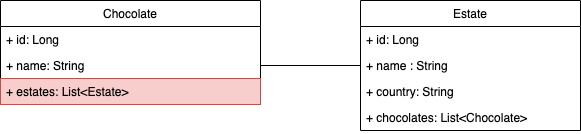

The diagram above was exported from draw.io. Its source (the exported page's mxGraphModel, read from the mxfile embedded in the PNG):
<mxGraphModel dx="1347" dy="684" grid="1" gridSize="10" guides="1" tooltips="1" connect="1" arrows="1" fold="1" page="1" pageScale="1" pageWidth="827" pageHeight="1169" math="0" shadow="0">
  <root>
    <mxCell id="WIyWlLk6GJQsqaUBKTNV-0" />
    <mxCell id="WIyWlLk6GJQsqaUBKTNV-1" parent="WIyWlLk6GJQsqaUBKTNV-0" />
    <mxCell id="A1QCcOyftoX0YOKFj1fe-0" value="Chocolate" style="swimlane;fontStyle=0;childLayout=stackLayout;horizontal=1;startSize=26;fillColor=none;horizontalStack=0;resizeParent=1;resizeParentMax=0;resizeLast=0;collapsible=1;marginBottom=0;" parent="WIyWlLk6GJQsqaUBKTNV-1" vertex="1">
      <mxGeometry x="80" y="150" width="260" height="104" as="geometry" />
    </mxCell>
    <mxCell id="A1QCcOyftoX0YOKFj1fe-1" value="+ id: Long" style="text;strokeColor=none;fillColor=none;align=left;verticalAlign=top;spacingLeft=4;spacingRight=4;overflow=hidden;rotatable=0;points=[[0,0.5],[1,0.5]];portConstraint=eastwest;" parent="A1QCcOyftoX0YOKFj1fe-0" vertex="1">
      <mxGeometry y="26" width="260" height="26" as="geometry" />
    </mxCell>
    <mxCell id="A1QCcOyftoX0YOKFj1fe-2" value="+ name: String" style="text;strokeColor=none;fillColor=none;align=left;verticalAlign=top;spacingLeft=4;spacingRight=4;overflow=hidden;rotatable=0;points=[[0,0.5],[1,0.5]];portConstraint=eastwest;" parent="A1QCcOyftoX0YOKFj1fe-0" vertex="1">
      <mxGeometry y="52" width="260" height="26" as="geometry" />
    </mxCell>
    <mxCell id="A1QCcOyftoX0YOKFj1fe-3" value="+ estates: List&lt;Estate&gt;" style="text;strokeColor=#b85450;fillColor=#f8cecc;align=left;verticalAlign=top;spacingLeft=4;spacingRight=4;overflow=hidden;rotatable=0;points=[[0,0.5],[1,0.5]];portConstraint=eastwest;" parent="A1QCcOyftoX0YOKFj1fe-0" vertex="1">
      <mxGeometry y="78" width="260" height="26" as="geometry" />
    </mxCell>
    <mxCell id="A1QCcOyftoX0YOKFj1fe-5" value="Estate" style="swimlane;fontStyle=0;childLayout=stackLayout;horizontal=1;startSize=26;fillColor=none;horizontalStack=0;resizeParent=1;resizeParentMax=0;resizeLast=0;collapsible=1;marginBottom=0;" parent="WIyWlLk6GJQsqaUBKTNV-1" vertex="1">
      <mxGeometry x="440" y="150" width="220" height="130" as="geometry" />
    </mxCell>
    <mxCell id="A1QCcOyftoX0YOKFj1fe-6" value="+ id: Long" style="text;strokeColor=none;fillColor=none;align=left;verticalAlign=top;spacingLeft=4;spacingRight=4;overflow=hidden;rotatable=0;points=[[0,0.5],[1,0.5]];portConstraint=eastwest;" parent="A1QCcOyftoX0YOKFj1fe-5" vertex="1">
      <mxGeometry y="26" width="220" height="26" as="geometry" />
    </mxCell>
    <mxCell id="A1QCcOyftoX0YOKFj1fe-7" value="+ name : String" style="text;strokeColor=none;fillColor=none;align=left;verticalAlign=top;spacingLeft=4;spacingRight=4;overflow=hidden;rotatable=0;points=[[0,0.5],[1,0.5]];portConstraint=eastwest;" parent="A1QCcOyftoX0YOKFj1fe-5" vertex="1">
      <mxGeometry y="52" width="220" height="26" as="geometry" />
    </mxCell>
    <mxCell id="A1QCcOyftoX0YOKFj1fe-8" value="+ country: String" style="text;strokeColor=none;fillColor=none;align=left;verticalAlign=top;spacingLeft=4;spacingRight=4;overflow=hidden;rotatable=0;points=[[0,0.5],[1,0.5]];portConstraint=eastwest;" parent="A1QCcOyftoX0YOKFj1fe-5" vertex="1">
      <mxGeometry y="78" width="220" height="26" as="geometry" />
    </mxCell>
    <mxCell id="A1QCcOyftoX0YOKFj1fe-9" value="+ chocolates: List&lt;Chocolate&gt;" style="text;strokeColor=none;fillColor=none;align=left;verticalAlign=top;spacingLeft=4;spacingRight=4;overflow=hidden;rotatable=0;points=[[0,0.5],[1,0.5]];portConstraint=eastwest;" parent="A1QCcOyftoX0YOKFj1fe-5" vertex="1">
      <mxGeometry y="104" width="220" height="26" as="geometry" />
    </mxCell>
    <mxCell id="taBHwR2KgW5AklWbCPq8-0" value="" style="endArrow=none;html=1;rounded=0;entryX=0;entryY=0.5;entryDx=0;entryDy=0;exitX=1;exitY=0.5;exitDx=0;exitDy=0;" edge="1" parent="WIyWlLk6GJQsqaUBKTNV-1" source="A1QCcOyftoX0YOKFj1fe-2" target="A1QCcOyftoX0YOKFj1fe-7">
      <mxGeometry width="50" height="50" relative="1" as="geometry">
        <mxPoint x="390" y="380" as="sourcePoint" />
        <mxPoint x="440" y="330" as="targetPoint" />
      </mxGeometry>
    </mxCell>
  </root>
</mxGraphModel>